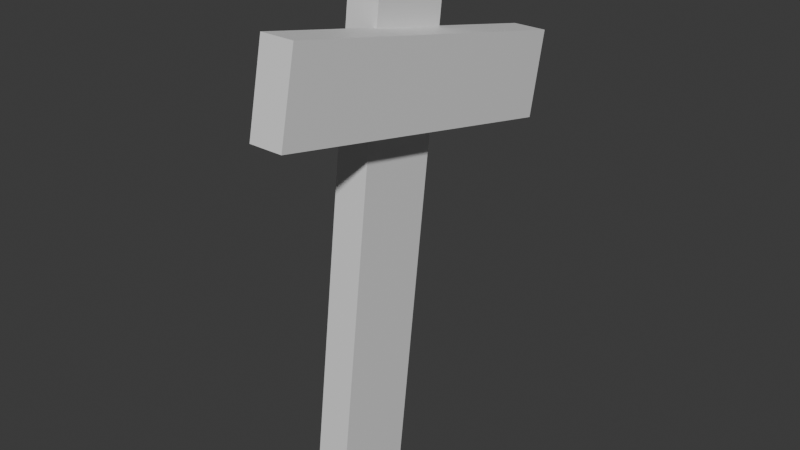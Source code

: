 # Source: CrookedCrossGrave.blend  (saved by Blender 4.0.36; exported with 4.5.12 LTS)
import bpy
from mathutils import Matrix  # noqa: F401  (used for matrix-valued properties, if any)

bpy.ops.wm.read_factory_settings(use_empty=True)
scene = bpy.context.scene
scene.name = 'Scene'

# ---- collections
col_collection = bpy.data.collections.new('Collection'); scene.collection.children.link(col_collection)

# ---- materials (node trees are filled in below, after node groups)
mat_material = bpy.data.materials.new('Material')
mat_material.alpha_threshold = 0.0
mat_material.use_transparent_shadow = False
mat_material.roughness = 0.5
mat_material.line_color = (0.0, 0.0, 0.0, 1.0)
mat_material_001 = bpy.data.materials.new('Material.001')
mat_material_001.alpha_threshold = 0.0
mat_material_001.use_transparent_shadow = False
mat_material_001.roughness = 0.5
mat_material_001.line_color = (0.0, 0.0, 0.0, 1.0)

# ---- material node trees
mat_material.use_nodes = True; mat_material.node_tree.nodes.clear()
_N = mat_material.node_tree.nodes; _L = mat_material.node_tree.links
n0 = _N.new('ShaderNodeOutputMaterial'); n0.name = 'Material Output'; n0.location = (300, 300)
n1 = _N.new('ShaderNodeBsdfPrincipled'); n1.name = 'Principled BSDF'; n1.location = (10, 300)
n1.inputs[3].default_value = 1.45
_L.new(n1.outputs[0], n0.inputs[0])
n0.is_active_output = True
mat_material_001.use_nodes = True; mat_material_001.node_tree.nodes.clear()
_N = mat_material_001.node_tree.nodes; _L = mat_material_001.node_tree.links
n0 = _N.new('ShaderNodeOutputMaterial'); n0.name = 'Material Output'; n0.location = (300, 300)
n1 = _N.new('ShaderNodeBsdfPrincipled'); n1.name = 'Principled BSDF'; n1.location = (10, 300)
n1.inputs[3].default_value = 1.45
_L.new(n1.outputs[0], n0.inputs[0])
n0.is_active_output = True

# ---- world
world_world = bpy.data.worlds.new('World'); scene.world = world_world
world_world.use_nodes = True; world_world.node_tree.nodes.clear()
_N = world_world.node_tree.nodes; _L = world_world.node_tree.links
n0 = _N.new('ShaderNodeOutputWorld'); n0.name = 'World Output'; n0.location = (300, 300)
n1 = _N.new('ShaderNodeBackground'); n1.name = 'Background'; n1.location = (10, 300)
n1.inputs[0].default_value = (0.05088, 0.05088, 0.05088, 1.0)
_L.new(n1.outputs[0], n0.inputs[0])
n0.is_active_output = True
world_world.color = (0.05088, 0.05088, 0.05088)
world_world.use_sun_shadow = False
world_world.sun_shadow_jitter_overblur = 0.0

# ---- meshes
me_cube = bpy.data.meshes.new('Cube')
me_cube.from_pydata([(1.0, 1.0, 1.0), (1.0, 1.0, -1.0), (1.0, -1.0, 1.0), (1.0, -1.0, -1.0), (-1.0, 1.0, 1.0), (-1.0, 1.0, -1.0), (-1.0, -1.0, 1.0), (-1.0, -1.0, -1.0), (1.0, 1.0, 0.3238), (-1.0, -1.0, 0.3238), (1.0, -1.0, 0.3238), (-1.0, 1.0, 0.3238), (-1.0, -1.0, 0.5962), (1.0, 1.0, 0.5962), (1.0, -1.0, 0.5962), (-1.0, 1.0, 0.5962)], [], [(0, 4, 6, 2), (14, 2, 6, 12), (12, 6, 4, 15), (5, 1, 3, 7), (13, 0, 2, 14), (15, 4, 0, 13), (5, 11, 8, 1), (1, 8, 10, 3), (7, 9, 11, 5), (3, 10, 9, 7), (11, 15, 13, 8), (8, 13, 14, 10), (9, 12, 15, 11), (10, 14, 12, 9)])
_uv = me_cube.uv_layers.new(name='UVMap')
_uv.uv.foreach_set('vector', [0.625, 0.5, 0.875, 0.5, 0.875, 0.75, 0.625, 0.75, 0.5745, 0.75, 0.625, 0.75, 0.625, 1.0, 0.5745, 1.0, 0.5745, 0.0, 0.625, 0.0, 0.625, 0.25, 0.5745, 0.25, 0.125, 0.5, 0.375, 0.5, 0.375, 0.75, 0.125, 0.75, 0.5745, 0.5, 0.625, 0.5, 0.625, 0.75, 0.5745, 0.75, 0.5745, 0.25, 0.625, 0.25, 0.625, 0.5, 0.5745, 0.5, 0.375, 0.25, 0.5405, 0.25, 0.5405, 0.5, 0.375, 0.5, 0.375, 0.5, 0.5405, 0.5, 0.5405, 0.75, 0.375, 0.75, 0.375, 0.0, 0.5405, 0.0, 0.5405, 0.25, 0.375, 0.25, 0.375, 0.75, 0.5405, 0.75, 0.5405, 1.0, 0.375, 1.0, 0.5405, 0.25, 0.5745, 0.25, 0.5745, 0.5, 0.5405, 0.5, 0.5405, 0.5, 0.5745, 0.5, 0.5745, 0.75, 0.5405, 0.75, 0.5405, 0.0, 0.5745, 0.0, 0.5745, 0.25, 0.5405, 0.25, 0.5405, 0.75, 0.5745, 0.75, 0.5745, 1.0, 0.5405, 1.0])
me_cube.materials.append(mat_material)
me_cube.use_mirror_vertex_groups = False
me_cube.update()
me_cube_001 = bpy.data.meshes.new('Cube.001')
me_cube_001.from_pydata([(1.0, 1.0, 1.0), (1.0, 1.0, -1.0), (1.0, -1.0, 1.0), (1.0, -1.0, -1.0), (-1.0, 1.0, 1.0), (-1.0, 1.0, -1.0), (-1.0, -1.0, 1.0), (-1.0, -1.0, -1.0), (1.0, 1.0, 0.3238), (-1.0, -1.0, 0.3238), (1.0, -1.0, 0.3238), (-1.0, 1.0, 0.3238), (-1.0, -1.0, 0.5962), (1.0, 1.0, 0.5962), (1.0, -1.0, 0.5962), (-1.0, 1.0, 0.5962)], [], [(0, 4, 6, 2), (14, 2, 6, 12), (12, 6, 4, 15), (5, 1, 3, 7), (13, 0, 2, 14), (15, 4, 0, 13), (5, 11, 8, 1), (1, 8, 10, 3), (7, 9, 11, 5), (3, 10, 9, 7), (11, 15, 13, 8), (8, 13, 14, 10), (9, 12, 15, 11), (10, 14, 12, 9)])
_uv = me_cube_001.uv_layers.new(name='UVMap')
_uv.uv.foreach_set('vector', [0.625, 0.5, 0.875, 0.5, 0.875, 0.75, 0.625, 0.75, 0.5745, 0.75, 0.625, 0.75, 0.625, 1.0, 0.5745, 1.0, 0.5745, 0.0, 0.625, 0.0, 0.625, 0.25, 0.5745, 0.25, 0.125, 0.5, 0.375, 0.5, 0.375, 0.75, 0.125, 0.75, 0.5745, 0.5, 0.625, 0.5, 0.625, 0.75, 0.5745, 0.75, 0.5745, 0.25, 0.625, 0.25, 0.625, 0.5, 0.5745, 0.5, 0.375, 0.25, 0.5405, 0.25, 0.5405, 0.5, 0.375, 0.5, 0.375, 0.5, 0.5405, 0.5, 0.5405, 0.75, 0.375, 0.75, 0.375, 0.0, 0.5405, 0.0, 0.5405, 0.25, 0.375, 0.25, 0.375, 0.75, 0.5405, 0.75, 0.5405, 1.0, 0.375, 1.0, 0.5405, 0.25, 0.5745, 0.25, 0.5745, 0.5, 0.5405, 0.5, 0.5405, 0.5, 0.5745, 0.5, 0.5745, 0.75, 0.5405, 0.75, 0.5405, 0.0, 0.5745, 0.0, 0.5745, 0.25, 0.5405, 0.25, 0.5405, 0.75, 0.5745, 0.75, 0.5745, 1.0, 0.5405, 1.0])
me_cube_001.materials.append(mat_material_001)
me_cube_001.use_mirror_vertex_groups = False
me_cube_001.update()

# ---- objects
ob_cube = bpy.data.objects.new('Cube', me_cube)
ob_cube_001 = bpy.data.objects.new('Cube.001', me_cube_001)

# ---- transforms, parenting, visibility, modifiers, constraints
ob_cube.location = (0.0, -0.1493, 3.0)
ob_cube.rotation_euler = (-0.1222, 0.0, 0.0)
ob_cube.scale = (0.2, 0.5, 3.0)
ob_cube.lock_rotations_4d = False
ob_cube.empty_display_type = 'ARROWS'
ob_cube.lineart.crease_threshold = 0.0
ob_cube_001.location = (0.3608, 0.0, 4.686)
ob_cube_001.rotation_euler = (1.361, 0.0, 0.0)
ob_cube_001.scale = (0.2, 0.5, 2.0)
ob_cube_001.lock_rotations_4d = False
ob_cube_001.empty_display_type = 'ARROWS'
ob_cube_001.lineart.crease_threshold = 0.0

# ---- collection membership
col_collection.objects.link(ob_cube)
col_collection.objects.link(ob_cube_001)

# ---- scene / render settings (as saved in the file)
scene.frame_start = 1; scene.frame_end = 250; scene.frame_set(1)
scene.render.engine = 'BLENDER_EEVEE_NEXT'
scene.cycles.sampling_pattern = 'TABULATED_SOBOL'
bpy.context.view_layer.update()

# ---- added for rendering (the .blend has no active camera and no usable light): camera, sun
cam_auto = bpy.data.cameras.new('AutoCamera')
cam_auto.lens = 50.0
cam_auto.sensor_width = 36.0
cam_auto.clip_end = 1000.0
ob_auto_camera = bpy.data.objects.new('AutoCamera', cam_auto)
scene.collection.objects.link(ob_auto_camera)
ob_auto_camera.location = (7.01013, -8.19565, 8.46377)
ob_auto_camera.rotation_euler = (1.09748, -7.21219e-08, 0.694738)
scene.camera = ob_auto_camera
light_auto_sun = bpy.data.lights.new('AutoSun', 'SUN')
light_auto_sun.energy = 3.0
light_auto_sun.angle = 0.0523599
ob_auto_sun = bpy.data.objects.new('AutoSun', light_auto_sun)
scene.collection.objects.link(ob_auto_sun)
ob_auto_sun.rotation_euler = (0.872665, 0.174533, 0.523599)
bpy.context.view_layer.update()
